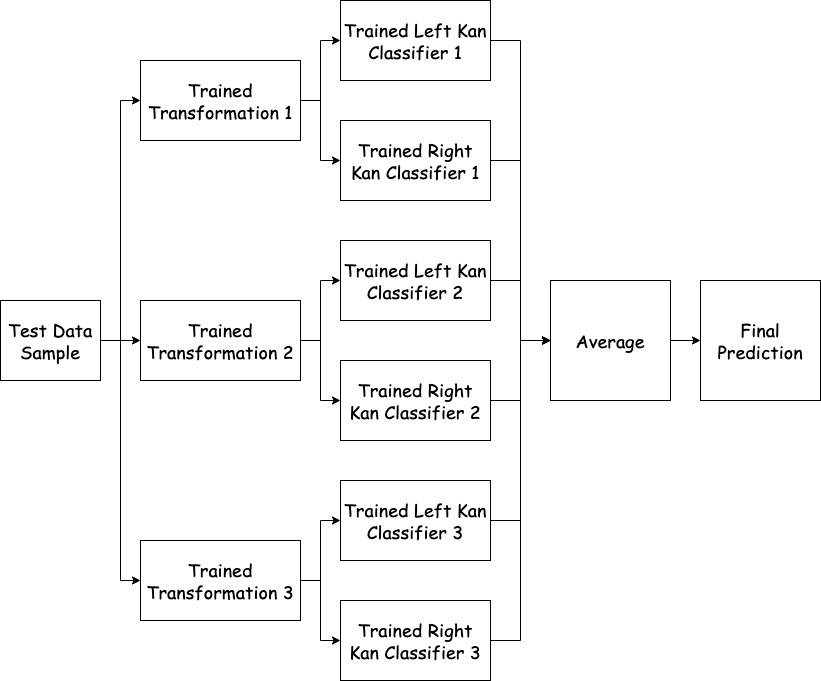

The diagram above was exported from draw.io. Its source (the exported page's mxGraphModel, read from the mxfile embedded in the PNG):
<mxGraphModel dx="1267" dy="744" grid="1" gridSize="10" guides="1" tooltips="1" connect="1" arrows="1" fold="1" page="1" pageScale="1" pageWidth="850" pageHeight="1100" math="0" shadow="0">
  <root>
    <mxCell id="0" />
    <mxCell id="1" parent="0" />
    <mxCell id="u_0C-prapzryH8P8OKQ5-19" style="edgeStyle=orthogonalEdgeStyle;rounded=0;orthogonalLoop=1;jettySize=auto;html=1;exitX=1;exitY=0.5;exitDx=0;exitDy=0;entryX=0;entryY=0.5;entryDx=0;entryDy=0;" edge="1" parent="1" source="TrCKhXZ5Fo_OC0at9eSw-74" target="TrCKhXZ5Fo_OC0at9eSw-93">
      <mxGeometry relative="1" as="geometry" />
    </mxCell>
    <mxCell id="TrCKhXZ5Fo_OC0at9eSw-74" value="&lt;font face=&quot;Comic Sans MS&quot; style=&quot;font-size: 18px&quot;&gt;Trained Left Kan Classifier 1&lt;/font&gt;" style="rounded=0;whiteSpace=wrap;html=1;" parent="1" vertex="1">
      <mxGeometry x="480" y="40" width="150" height="80" as="geometry" />
    </mxCell>
    <mxCell id="u_0C-prapzryH8P8OKQ5-17" style="edgeStyle=orthogonalEdgeStyle;rounded=0;orthogonalLoop=1;jettySize=auto;html=1;exitX=1;exitY=0.5;exitDx=0;exitDy=0;entryX=0;entryY=0.5;entryDx=0;entryDy=0;" edge="1" parent="1" source="TrCKhXZ5Fo_OC0at9eSw-76" target="TrCKhXZ5Fo_OC0at9eSw-93">
      <mxGeometry relative="1" as="geometry" />
    </mxCell>
    <mxCell id="TrCKhXZ5Fo_OC0at9eSw-76" value="&lt;font face=&quot;Comic Sans MS&quot; style=&quot;font-size: 18px&quot;&gt;Trained Right Kan Classifier 1&lt;/font&gt;" style="rounded=0;whiteSpace=wrap;html=1;" parent="1" vertex="1">
      <mxGeometry x="480" y="160" width="150" height="80" as="geometry" />
    </mxCell>
    <mxCell id="u_0C-prapzryH8P8OKQ5-16" style="edgeStyle=orthogonalEdgeStyle;rounded=0;orthogonalLoop=1;jettySize=auto;html=1;exitX=1;exitY=0.5;exitDx=0;exitDy=0;entryX=0;entryY=0.5;entryDx=0;entryDy=0;" edge="1" parent="1" source="TrCKhXZ5Fo_OC0at9eSw-78" target="TrCKhXZ5Fo_OC0at9eSw-93">
      <mxGeometry relative="1" as="geometry" />
    </mxCell>
    <mxCell id="TrCKhXZ5Fo_OC0at9eSw-78" value="&lt;font face=&quot;Comic Sans MS&quot; style=&quot;font-size: 18px&quot;&gt;Trained Left Kan Classifier 2&lt;/font&gt;" style="rounded=0;whiteSpace=wrap;html=1;" parent="1" vertex="1">
      <mxGeometry x="480" y="280" width="150" height="80" as="geometry" />
    </mxCell>
    <mxCell id="u_0C-prapzryH8P8OKQ5-20" style="edgeStyle=orthogonalEdgeStyle;rounded=0;orthogonalLoop=1;jettySize=auto;html=1;exitX=1;exitY=0.5;exitDx=0;exitDy=0;entryX=0;entryY=0.5;entryDx=0;entryDy=0;" edge="1" parent="1" source="TrCKhXZ5Fo_OC0at9eSw-80" target="TrCKhXZ5Fo_OC0at9eSw-93">
      <mxGeometry relative="1" as="geometry" />
    </mxCell>
    <mxCell id="TrCKhXZ5Fo_OC0at9eSw-80" value="&lt;font face=&quot;Comic Sans MS&quot; style=&quot;font-size: 18px&quot;&gt;Trained Right Kan Classifier 2&lt;/font&gt;" style="rounded=0;whiteSpace=wrap;html=1;" parent="1" vertex="1">
      <mxGeometry x="480" y="400" width="150" height="80" as="geometry" />
    </mxCell>
    <mxCell id="u_0C-prapzryH8P8OKQ5-21" style="edgeStyle=orthogonalEdgeStyle;rounded=0;orthogonalLoop=1;jettySize=auto;html=1;exitX=1;exitY=0.5;exitDx=0;exitDy=0;entryX=0;entryY=0.5;entryDx=0;entryDy=0;" edge="1" parent="1" source="TrCKhXZ5Fo_OC0at9eSw-82" target="TrCKhXZ5Fo_OC0at9eSw-93">
      <mxGeometry relative="1" as="geometry" />
    </mxCell>
    <mxCell id="TrCKhXZ5Fo_OC0at9eSw-82" value="&lt;font face=&quot;Comic Sans MS&quot; style=&quot;font-size: 18px&quot;&gt;Trained Left Kan Classifier 3&lt;/font&gt;" style="rounded=0;whiteSpace=wrap;html=1;" parent="1" vertex="1">
      <mxGeometry x="480" y="520" width="150" height="80" as="geometry" />
    </mxCell>
    <mxCell id="u_0C-prapzryH8P8OKQ5-22" style="edgeStyle=orthogonalEdgeStyle;rounded=0;orthogonalLoop=1;jettySize=auto;html=1;exitX=1;exitY=0.5;exitDx=0;exitDy=0;entryX=0;entryY=0.5;entryDx=0;entryDy=0;" edge="1" parent="1" source="TrCKhXZ5Fo_OC0at9eSw-84" target="TrCKhXZ5Fo_OC0at9eSw-93">
      <mxGeometry relative="1" as="geometry" />
    </mxCell>
    <mxCell id="TrCKhXZ5Fo_OC0at9eSw-84" value="&lt;font face=&quot;Comic Sans MS&quot; style=&quot;font-size: 18px&quot;&gt;Trained Right Kan Classifier 3&lt;/font&gt;" style="rounded=0;whiteSpace=wrap;html=1;" parent="1" vertex="1">
      <mxGeometry x="480" y="640" width="150" height="80" as="geometry" />
    </mxCell>
    <mxCell id="u_0C-prapzryH8P8OKQ5-11" style="edgeStyle=orthogonalEdgeStyle;rounded=0;orthogonalLoop=1;jettySize=auto;html=1;exitX=1;exitY=0.5;exitDx=0;exitDy=0;entryX=0;entryY=0.5;entryDx=0;entryDy=0;" edge="1" parent="1" source="TrCKhXZ5Fo_OC0at9eSw-91" target="u_0C-prapzryH8P8OKQ5-7">
      <mxGeometry relative="1" as="geometry" />
    </mxCell>
    <mxCell id="u_0C-prapzryH8P8OKQ5-12" style="edgeStyle=orthogonalEdgeStyle;rounded=0;orthogonalLoop=1;jettySize=auto;html=1;exitX=1;exitY=0.5;exitDx=0;exitDy=0;entryX=0;entryY=0.5;entryDx=0;entryDy=0;" edge="1" parent="1" source="TrCKhXZ5Fo_OC0at9eSw-91" target="u_0C-prapzryH8P8OKQ5-1">
      <mxGeometry relative="1" as="geometry" />
    </mxCell>
    <mxCell id="u_0C-prapzryH8P8OKQ5-13" style="edgeStyle=orthogonalEdgeStyle;rounded=0;orthogonalLoop=1;jettySize=auto;html=1;exitX=1;exitY=0.5;exitDx=0;exitDy=0;entryX=0;entryY=0.5;entryDx=0;entryDy=0;" edge="1" parent="1" source="TrCKhXZ5Fo_OC0at9eSw-91" target="u_0C-prapzryH8P8OKQ5-10">
      <mxGeometry relative="1" as="geometry" />
    </mxCell>
    <mxCell id="TrCKhXZ5Fo_OC0at9eSw-91" value="&lt;span style=&quot;font-family: &amp;#34;comic sans ms&amp;#34; ; font-size: 18px&quot;&gt;Test&lt;/span&gt;&lt;span style=&quot;font-family: &amp;#34;comic sans ms&amp;#34; ; font-size: 18px&quot;&gt;&amp;nbsp;Data Sample&lt;/span&gt;" style="rounded=0;whiteSpace=wrap;html=1;" parent="1" vertex="1">
      <mxGeometry x="140" y="340" width="100" height="80" as="geometry" />
    </mxCell>
    <mxCell id="TrCKhXZ5Fo_OC0at9eSw-112" style="edgeStyle=orthogonalEdgeStyle;rounded=0;orthogonalLoop=1;jettySize=auto;html=1;exitX=1;exitY=0.5;exitDx=0;exitDy=0;entryX=0;entryY=0.5;entryDx=0;entryDy=0;fontFamily=Comic Sans MS;fontSize=18;fillColor=#99FF99;" parent="1" source="TrCKhXZ5Fo_OC0at9eSw-93" target="TrCKhXZ5Fo_OC0at9eSw-104" edge="1">
      <mxGeometry relative="1" as="geometry" />
    </mxCell>
    <mxCell id="TrCKhXZ5Fo_OC0at9eSw-93" value="&lt;font face=&quot;comic sans ms&quot;&gt;&lt;span style=&quot;font-size: 18px&quot;&gt;Average&lt;/span&gt;&lt;/font&gt;" style="rounded=0;whiteSpace=wrap;html=1;" parent="1" vertex="1">
      <mxGeometry x="690" y="320" width="120" height="120" as="geometry" />
    </mxCell>
    <mxCell id="TrCKhXZ5Fo_OC0at9eSw-104" value="&lt;font face=&quot;comic sans ms&quot;&gt;&lt;span style=&quot;font-size: 18px&quot;&gt;Final Prediction&lt;/span&gt;&lt;/font&gt;" style="rounded=0;whiteSpace=wrap;html=1;" parent="1" vertex="1">
      <mxGeometry x="840" y="320" width="120" height="120" as="geometry" />
    </mxCell>
    <mxCell id="u_0C-prapzryH8P8OKQ5-5" value="" style="edgeStyle=orthogonalEdgeStyle;rounded=0;orthogonalLoop=1;jettySize=auto;html=1;" edge="1" parent="1" source="u_0C-prapzryH8P8OKQ5-1" target="TrCKhXZ5Fo_OC0at9eSw-76">
      <mxGeometry relative="1" as="geometry" />
    </mxCell>
    <mxCell id="u_0C-prapzryH8P8OKQ5-6" style="edgeStyle=orthogonalEdgeStyle;rounded=0;orthogonalLoop=1;jettySize=auto;html=1;exitX=1;exitY=0.5;exitDx=0;exitDy=0;entryX=0;entryY=0.5;entryDx=0;entryDy=0;" edge="1" parent="1" source="u_0C-prapzryH8P8OKQ5-1" target="TrCKhXZ5Fo_OC0at9eSw-74">
      <mxGeometry relative="1" as="geometry" />
    </mxCell>
    <mxCell id="u_0C-prapzryH8P8OKQ5-1" value="&lt;font face=&quot;Comic Sans MS&quot; style=&quot;font-size: 18px&quot;&gt;Trained Transformation 1&lt;/font&gt;" style="rounded=0;whiteSpace=wrap;html=1;" vertex="1" parent="1">
      <mxGeometry x="280" y="100" width="160" height="80" as="geometry" />
    </mxCell>
    <mxCell id="u_0C-prapzryH8P8OKQ5-8" style="edgeStyle=orthogonalEdgeStyle;rounded=0;orthogonalLoop=1;jettySize=auto;html=1;exitX=1;exitY=0.5;exitDx=0;exitDy=0;" edge="1" parent="1" source="u_0C-prapzryH8P8OKQ5-7" target="TrCKhXZ5Fo_OC0at9eSw-78">
      <mxGeometry relative="1" as="geometry" />
    </mxCell>
    <mxCell id="u_0C-prapzryH8P8OKQ5-9" style="edgeStyle=orthogonalEdgeStyle;rounded=0;orthogonalLoop=1;jettySize=auto;html=1;exitX=1;exitY=0.5;exitDx=0;exitDy=0;" edge="1" parent="1" source="u_0C-prapzryH8P8OKQ5-7" target="TrCKhXZ5Fo_OC0at9eSw-80">
      <mxGeometry relative="1" as="geometry" />
    </mxCell>
    <mxCell id="u_0C-prapzryH8P8OKQ5-7" value="&lt;font face=&quot;Comic Sans MS&quot; style=&quot;font-size: 18px&quot;&gt;Trained Transformation 2&lt;/font&gt;" style="rounded=0;whiteSpace=wrap;html=1;" vertex="1" parent="1">
      <mxGeometry x="280" y="340" width="160" height="80" as="geometry" />
    </mxCell>
    <mxCell id="u_0C-prapzryH8P8OKQ5-14" style="edgeStyle=orthogonalEdgeStyle;rounded=0;orthogonalLoop=1;jettySize=auto;html=1;exitX=1;exitY=0.5;exitDx=0;exitDy=0;entryX=0;entryY=0.5;entryDx=0;entryDy=0;" edge="1" parent="1" source="u_0C-prapzryH8P8OKQ5-10" target="TrCKhXZ5Fo_OC0at9eSw-82">
      <mxGeometry relative="1" as="geometry" />
    </mxCell>
    <mxCell id="u_0C-prapzryH8P8OKQ5-15" style="edgeStyle=orthogonalEdgeStyle;rounded=0;orthogonalLoop=1;jettySize=auto;html=1;exitX=1;exitY=0.5;exitDx=0;exitDy=0;" edge="1" parent="1" source="u_0C-prapzryH8P8OKQ5-10" target="TrCKhXZ5Fo_OC0at9eSw-84">
      <mxGeometry relative="1" as="geometry" />
    </mxCell>
    <mxCell id="u_0C-prapzryH8P8OKQ5-10" value="&lt;font face=&quot;Comic Sans MS&quot; style=&quot;font-size: 18px&quot;&gt;Trained Transformation 3&lt;/font&gt;" style="rounded=0;whiteSpace=wrap;html=1;" vertex="1" parent="1">
      <mxGeometry x="280" y="580" width="160" height="80" as="geometry" />
    </mxCell>
  </root>
</mxGraphModel>